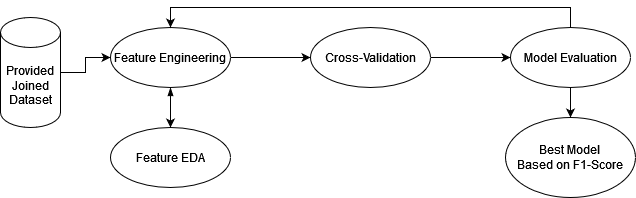

The diagram above was exported from draw.io. Its source (the exported page's mxGraphModel, read from the mxfile embedded in the PNG):
<mxGraphModel dx="1421" dy="820" grid="1" gridSize="10" guides="1" tooltips="1" connect="1" arrows="1" fold="1" page="1" pageScale="1" pageWidth="850" pageHeight="1100" math="0" shadow="0">
  <root>
    <mxCell id="0" />
    <mxCell id="1" parent="0" />
    <mxCell id="CYW1XJUT903Jwjrq3HT1-3" value="" style="edgeStyle=orthogonalEdgeStyle;rounded=0;orthogonalLoop=1;jettySize=auto;html=1;" edge="1" parent="1" source="CYW1XJUT903Jwjrq3HT1-1" target="CYW1XJUT903Jwjrq3HT1-2">
      <mxGeometry relative="1" as="geometry" />
    </mxCell>
    <mxCell id="CYW1XJUT903Jwjrq3HT1-1" value="Provided Joined Dataset" style="shape=cylinder3;whiteSpace=wrap;html=1;boundedLbl=1;backgroundOutline=1;size=15;" vertex="1" parent="1">
      <mxGeometry x="100" y="140" width="60" height="110" as="geometry" />
    </mxCell>
    <mxCell id="CYW1XJUT903Jwjrq3HT1-5" value="" style="edgeStyle=orthogonalEdgeStyle;rounded=0;orthogonalLoop=1;jettySize=auto;html=1;startArrow=blockThin;startFill=1;" edge="1" parent="1" source="CYW1XJUT903Jwjrq3HT1-2" target="CYW1XJUT903Jwjrq3HT1-4">
      <mxGeometry relative="1" as="geometry" />
    </mxCell>
    <mxCell id="CYW1XJUT903Jwjrq3HT1-7" value="" style="edgeStyle=orthogonalEdgeStyle;rounded=0;orthogonalLoop=1;jettySize=auto;html=1;startArrow=none;startFill=0;" edge="1" parent="1" source="CYW1XJUT903Jwjrq3HT1-2" target="CYW1XJUT903Jwjrq3HT1-6">
      <mxGeometry relative="1" as="geometry" />
    </mxCell>
    <mxCell id="CYW1XJUT903Jwjrq3HT1-2" value="Feature Engineering" style="ellipse;whiteSpace=wrap;html=1;" vertex="1" parent="1">
      <mxGeometry x="210" y="150" width="120" height="60" as="geometry" />
    </mxCell>
    <mxCell id="CYW1XJUT903Jwjrq3HT1-4" value="Feature EDA" style="ellipse;whiteSpace=wrap;html=1;" vertex="1" parent="1">
      <mxGeometry x="210" y="250" width="120" height="60" as="geometry" />
    </mxCell>
    <mxCell id="CYW1XJUT903Jwjrq3HT1-11" style="edgeStyle=orthogonalEdgeStyle;rounded=0;orthogonalLoop=1;jettySize=auto;html=1;startArrow=none;startFill=0;" edge="1" parent="1" source="CYW1XJUT903Jwjrq3HT1-6" target="CYW1XJUT903Jwjrq3HT1-8">
      <mxGeometry relative="1" as="geometry" />
    </mxCell>
    <mxCell id="CYW1XJUT903Jwjrq3HT1-6" value="Cross-Validation" style="ellipse;whiteSpace=wrap;html=1;" vertex="1" parent="1">
      <mxGeometry x="410" y="150" width="120" height="60" as="geometry" />
    </mxCell>
    <mxCell id="CYW1XJUT903Jwjrq3HT1-12" style="edgeStyle=orthogonalEdgeStyle;rounded=0;orthogonalLoop=1;jettySize=auto;html=1;entryX=0.5;entryY=0;entryDx=0;entryDy=0;startArrow=none;startFill=0;" edge="1" parent="1" source="CYW1XJUT903Jwjrq3HT1-8" target="CYW1XJUT903Jwjrq3HT1-2">
      <mxGeometry relative="1" as="geometry">
        <Array as="points">
          <mxPoint x="670" y="130" />
          <mxPoint x="270" y="130" />
        </Array>
      </mxGeometry>
    </mxCell>
    <mxCell id="CYW1XJUT903Jwjrq3HT1-14" value="" style="edgeStyle=orthogonalEdgeStyle;rounded=0;orthogonalLoop=1;jettySize=auto;html=1;startArrow=none;startFill=0;" edge="1" parent="1" source="CYW1XJUT903Jwjrq3HT1-8" target="CYW1XJUT903Jwjrq3HT1-13">
      <mxGeometry relative="1" as="geometry" />
    </mxCell>
    <mxCell id="CYW1XJUT903Jwjrq3HT1-8" value="Model Evaluation" style="ellipse;whiteSpace=wrap;html=1;" vertex="1" parent="1">
      <mxGeometry x="610" y="150" width="120" height="60" as="geometry" />
    </mxCell>
    <mxCell id="CYW1XJUT903Jwjrq3HT1-13" value="&lt;div&gt;Best Model&lt;/div&gt;&lt;div&gt;Based on F1-Score&lt;br&gt;&lt;/div&gt;" style="ellipse;whiteSpace=wrap;html=1;" vertex="1" parent="1">
      <mxGeometry x="605" y="240" width="130" height="80" as="geometry" />
    </mxCell>
  </root>
</mxGraphModel>